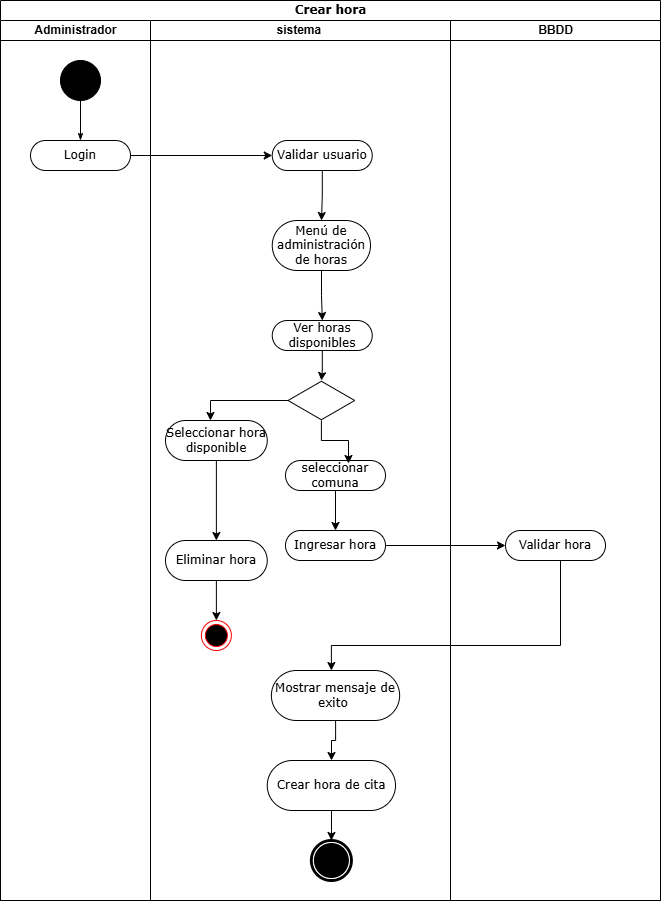

The diagram above was exported from draw.io. Its source (the exported page's mxGraphModel, read from the mxfile embedded in the PNG):
<mxGraphModel dx="1434" dy="746" grid="1" gridSize="10" guides="1" tooltips="1" connect="1" arrows="1" fold="1" page="1" pageScale="1" pageWidth="850" pageHeight="1100" background="none" math="0" shadow="0">
  <root>
    <mxCell id="0" />
    <mxCell id="1" parent="0" />
    <mxCell id="1c1d494c118603dd-1" value="Crear hora" style="swimlane;html=1;childLayout=stackLayout;startSize=20;rounded=0;shadow=0;comic=0;labelBackgroundColor=none;strokeWidth=1;fontFamily=Verdana;fontSize=12;align=center;" parent="1" vertex="1">
      <mxGeometry x="40" y="20" width="660" height="900" as="geometry" />
    </mxCell>
    <mxCell id="1c1d494c118603dd-2" value="Administrador" style="swimlane;html=1;startSize=20;" parent="1c1d494c118603dd-1" vertex="1">
      <mxGeometry y="20" width="150" height="880" as="geometry" />
    </mxCell>
    <mxCell id="60571a20871a0731-4" value="" style="ellipse;whiteSpace=wrap;html=1;rounded=0;shadow=0;comic=0;labelBackgroundColor=none;strokeWidth=1;fillColor=#000000;fontFamily=Verdana;fontSize=12;align=center;" parent="1c1d494c118603dd-2" vertex="1">
      <mxGeometry x="60" y="40" width="40" height="40" as="geometry" />
    </mxCell>
    <mxCell id="60571a20871a0731-8" value="Login" style="rounded=1;whiteSpace=wrap;html=1;shadow=0;comic=0;labelBackgroundColor=none;strokeWidth=1;fontFamily=Verdana;fontSize=12;align=center;arcSize=50;" parent="1c1d494c118603dd-2" vertex="1">
      <mxGeometry x="30" y="120" width="100" height="30" as="geometry" />
    </mxCell>
    <mxCell id="1c1d494c118603dd-27" style="edgeStyle=orthogonalEdgeStyle;rounded=0;html=1;labelBackgroundColor=none;startArrow=none;startFill=0;startSize=5;endArrow=classicThin;endFill=1;endSize=5;jettySize=auto;orthogonalLoop=1;strokeWidth=1;fontFamily=Verdana;fontSize=12" parent="1c1d494c118603dd-2" source="60571a20871a0731-4" target="60571a20871a0731-8" edge="1">
      <mxGeometry relative="1" as="geometry" />
    </mxCell>
    <mxCell id="1c1d494c118603dd-3" value="sistema&amp;nbsp;" style="swimlane;html=1;startSize=20;" parent="1c1d494c118603dd-1" vertex="1">
      <mxGeometry x="150" y="20" width="300" height="880" as="geometry" />
    </mxCell>
    <mxCell id="7VZyffKTZ05ElRIDRkIN-7" value="" style="edgeStyle=orthogonalEdgeStyle;rounded=0;orthogonalLoop=1;jettySize=auto;html=1;" edge="1" parent="1c1d494c118603dd-3" source="7VZyffKTZ05ElRIDRkIN-2" target="7VZyffKTZ05ElRIDRkIN-6">
      <mxGeometry relative="1" as="geometry" />
    </mxCell>
    <mxCell id="7VZyffKTZ05ElRIDRkIN-2" value="Validar usuario" style="rounded=1;whiteSpace=wrap;html=1;shadow=0;comic=0;labelBackgroundColor=none;strokeWidth=1;fontFamily=Verdana;fontSize=12;align=center;arcSize=50;" vertex="1" parent="1c1d494c118603dd-3">
      <mxGeometry x="121.75" y="120" width="100" height="30" as="geometry" />
    </mxCell>
    <mxCell id="7VZyffKTZ05ElRIDRkIN-11" value="" style="edgeStyle=orthogonalEdgeStyle;rounded=0;orthogonalLoop=1;jettySize=auto;html=1;" edge="1" parent="1c1d494c118603dd-3" source="7VZyffKTZ05ElRIDRkIN-6" target="7VZyffKTZ05ElRIDRkIN-10">
      <mxGeometry relative="1" as="geometry" />
    </mxCell>
    <mxCell id="7VZyffKTZ05ElRIDRkIN-6" value="Menú de administración de horas" style="rounded=1;whiteSpace=wrap;html=1;shadow=0;comic=0;labelBackgroundColor=none;strokeWidth=1;fontFamily=Verdana;fontSize=12;align=center;arcSize=50;" vertex="1" parent="1c1d494c118603dd-3">
      <mxGeometry x="121.75" y="200" width="98.25" height="50" as="geometry" />
    </mxCell>
    <mxCell id="7VZyffKTZ05ElRIDRkIN-37" value="" style="edgeStyle=orthogonalEdgeStyle;rounded=0;orthogonalLoop=1;jettySize=auto;html=1;" edge="1" parent="1c1d494c118603dd-3" source="7VZyffKTZ05ElRIDRkIN-10" target="7VZyffKTZ05ElRIDRkIN-34">
      <mxGeometry relative="1" as="geometry" />
    </mxCell>
    <mxCell id="7VZyffKTZ05ElRIDRkIN-10" value="Ver horas disponibles" style="rounded=1;whiteSpace=wrap;html=1;shadow=0;comic=0;labelBackgroundColor=none;strokeWidth=1;fontFamily=Verdana;fontSize=12;align=center;arcSize=50;" vertex="1" parent="1c1d494c118603dd-3">
      <mxGeometry x="121.75" y="300" width="100" height="30" as="geometry" />
    </mxCell>
    <mxCell id="7VZyffKTZ05ElRIDRkIN-18" value="" style="edgeStyle=orthogonalEdgeStyle;rounded=0;orthogonalLoop=1;jettySize=auto;html=1;" edge="1" parent="1c1d494c118603dd-3" source="7VZyffKTZ05ElRIDRkIN-15" target="7VZyffKTZ05ElRIDRkIN-17">
      <mxGeometry relative="1" as="geometry" />
    </mxCell>
    <mxCell id="7VZyffKTZ05ElRIDRkIN-15" value="seleccionar comuna" style="rounded=1;whiteSpace=wrap;html=1;shadow=0;comic=0;labelBackgroundColor=none;strokeWidth=1;fontFamily=Verdana;fontSize=12;align=center;arcSize=50;" vertex="1" parent="1c1d494c118603dd-3">
      <mxGeometry x="135" y="440" width="100" height="30" as="geometry" />
    </mxCell>
    <mxCell id="7VZyffKTZ05ElRIDRkIN-17" value="Ingresar hora" style="rounded=1;whiteSpace=wrap;html=1;shadow=0;comic=0;labelBackgroundColor=none;strokeWidth=1;fontFamily=Verdana;fontSize=12;align=center;arcSize=50;" vertex="1" parent="1c1d494c118603dd-3">
      <mxGeometry x="135" y="510" width="100" height="30" as="geometry" />
    </mxCell>
    <mxCell id="7VZyffKTZ05ElRIDRkIN-25" value="Crear hora de cita" style="rounded=1;whiteSpace=wrap;html=1;shadow=0;comic=0;labelBackgroundColor=none;strokeWidth=1;fontFamily=Verdana;fontSize=12;align=center;arcSize=50;" vertex="1" parent="1c1d494c118603dd-3">
      <mxGeometry x="116.75" y="740" width="128.25" height="50" as="geometry" />
    </mxCell>
    <mxCell id="7VZyffKTZ05ElRIDRkIN-34" value="" style="html=1;whiteSpace=wrap;aspect=fixed;shape=isoRectangle;" vertex="1" parent="1c1d494c118603dd-3">
      <mxGeometry x="137.54000000000008" y="360" width="66.67" height="40" as="geometry" />
    </mxCell>
    <mxCell id="7VZyffKTZ05ElRIDRkIN-41" value="" style="edgeStyle=orthogonalEdgeStyle;rounded=0;orthogonalLoop=1;jettySize=auto;html=1;" edge="1" parent="1c1d494c118603dd-3" source="7VZyffKTZ05ElRIDRkIN-38" target="7VZyffKTZ05ElRIDRkIN-40">
      <mxGeometry relative="1" as="geometry" />
    </mxCell>
    <mxCell id="7VZyffKTZ05ElRIDRkIN-38" value="Seleccionar hora disponible" style="rounded=1;whiteSpace=wrap;html=1;shadow=0;comic=0;labelBackgroundColor=none;strokeWidth=1;fontFamily=Verdana;fontSize=12;align=center;arcSize=50;" vertex="1" parent="1c1d494c118603dd-3">
      <mxGeometry x="15" y="400" width="101.75" height="40" as="geometry" />
    </mxCell>
    <mxCell id="7VZyffKTZ05ElRIDRkIN-39" style="edgeStyle=orthogonalEdgeStyle;rounded=0;orthogonalLoop=1;jettySize=auto;html=1;entryX=0.442;entryY=0;entryDx=0;entryDy=0;entryPerimeter=0;" edge="1" parent="1c1d494c118603dd-3" source="7VZyffKTZ05ElRIDRkIN-34" target="7VZyffKTZ05ElRIDRkIN-38">
      <mxGeometry relative="1" as="geometry" />
    </mxCell>
    <mxCell id="7VZyffKTZ05ElRIDRkIN-43" value="" style="edgeStyle=orthogonalEdgeStyle;rounded=0;orthogonalLoop=1;jettySize=auto;html=1;" edge="1" parent="1c1d494c118603dd-3" source="7VZyffKTZ05ElRIDRkIN-40" target="7VZyffKTZ05ElRIDRkIN-42">
      <mxGeometry relative="1" as="geometry" />
    </mxCell>
    <mxCell id="7VZyffKTZ05ElRIDRkIN-40" value="Eliminar hora" style="rounded=1;whiteSpace=wrap;html=1;shadow=0;comic=0;labelBackgroundColor=none;strokeWidth=1;fontFamily=Verdana;fontSize=12;align=center;arcSize=50;" vertex="1" parent="1c1d494c118603dd-3">
      <mxGeometry x="15" y="520" width="101.75" height="40" as="geometry" />
    </mxCell>
    <mxCell id="7VZyffKTZ05ElRIDRkIN-42" value="" style="ellipse;html=1;shape=endState;fillColor=#000000;strokeColor=#ff0000;" vertex="1" parent="1c1d494c118603dd-3">
      <mxGeometry x="50.88" y="600" width="30" height="30" as="geometry" />
    </mxCell>
    <mxCell id="7VZyffKTZ05ElRIDRkIN-48" style="edgeStyle=orthogonalEdgeStyle;rounded=0;orthogonalLoop=1;jettySize=auto;html=1;entryX=0.63;entryY=0.1;entryDx=0;entryDy=0;entryPerimeter=0;" edge="1" parent="1c1d494c118603dd-3" source="7VZyffKTZ05ElRIDRkIN-34" target="7VZyffKTZ05ElRIDRkIN-15">
      <mxGeometry relative="1" as="geometry" />
    </mxCell>
    <mxCell id="7VZyffKTZ05ElRIDRkIN-52" value="" style="edgeStyle=orthogonalEdgeStyle;rounded=0;orthogonalLoop=1;jettySize=auto;html=1;" edge="1" parent="1c1d494c118603dd-3" source="7VZyffKTZ05ElRIDRkIN-51" target="7VZyffKTZ05ElRIDRkIN-25">
      <mxGeometry relative="1" as="geometry" />
    </mxCell>
    <mxCell id="7VZyffKTZ05ElRIDRkIN-51" value="Mostrar mensaje de exito&amp;nbsp;" style="rounded=1;whiteSpace=wrap;html=1;shadow=0;comic=0;labelBackgroundColor=none;strokeWidth=1;fontFamily=Verdana;fontSize=12;align=center;arcSize=50;" vertex="1" parent="1c1d494c118603dd-3">
      <mxGeometry x="120.88" y="650" width="128.25" height="50" as="geometry" />
    </mxCell>
    <mxCell id="60571a20871a0731-5" value="" style="shape=mxgraph.bpmn.shape;html=1;verticalLabelPosition=bottom;labelBackgroundColor=#ffffff;verticalAlign=top;perimeter=ellipsePerimeter;outline=end;symbol=terminate;rounded=0;shadow=0;comic=0;strokeWidth=1;fontFamily=Verdana;fontSize=12;align=center;" parent="1c1d494c118603dd-3" vertex="1">
      <mxGeometry x="160.88" y="820" width="40" height="40" as="geometry" />
    </mxCell>
    <mxCell id="7VZyffKTZ05ElRIDRkIN-28" value="" style="edgeStyle=orthogonalEdgeStyle;rounded=0;orthogonalLoop=1;jettySize=auto;html=1;" edge="1" parent="1c1d494c118603dd-3" source="7VZyffKTZ05ElRIDRkIN-25" target="60571a20871a0731-5">
      <mxGeometry relative="1" as="geometry" />
    </mxCell>
    <mxCell id="1c1d494c118603dd-4" value="BBDD" style="swimlane;html=1;startSize=20;" parent="1c1d494c118603dd-1" vertex="1">
      <mxGeometry x="450" y="20" width="210" height="880" as="geometry" />
    </mxCell>
    <mxCell id="7VZyffKTZ05ElRIDRkIN-19" value="Validar hora" style="rounded=1;whiteSpace=wrap;html=1;shadow=0;comic=0;labelBackgroundColor=none;strokeWidth=1;fontFamily=Verdana;fontSize=12;align=center;arcSize=50;" vertex="1" parent="1c1d494c118603dd-4">
      <mxGeometry x="55" y="510" width="100" height="30" as="geometry" />
    </mxCell>
    <mxCell id="7VZyffKTZ05ElRIDRkIN-3" value="" style="edgeStyle=orthogonalEdgeStyle;rounded=0;orthogonalLoop=1;jettySize=auto;html=1;" edge="1" parent="1c1d494c118603dd-1" source="60571a20871a0731-8" target="7VZyffKTZ05ElRIDRkIN-2">
      <mxGeometry relative="1" as="geometry" />
    </mxCell>
    <mxCell id="7VZyffKTZ05ElRIDRkIN-20" value="" style="edgeStyle=orthogonalEdgeStyle;rounded=0;orthogonalLoop=1;jettySize=auto;html=1;" edge="1" parent="1c1d494c118603dd-1" source="7VZyffKTZ05ElRIDRkIN-17" target="7VZyffKTZ05ElRIDRkIN-19">
      <mxGeometry relative="1" as="geometry" />
    </mxCell>
    <mxCell id="7VZyffKTZ05ElRIDRkIN-22" value="" style="edgeStyle=orthogonalEdgeStyle;rounded=0;orthogonalLoop=1;jettySize=auto;html=1;" edge="1" parent="1c1d494c118603dd-1" source="7VZyffKTZ05ElRIDRkIN-19">
      <mxGeometry relative="1" as="geometry">
        <mxPoint x="330.9000000000001" y="670" as="targetPoint" />
        <Array as="points">
          <mxPoint x="560" y="645" />
        </Array>
      </mxGeometry>
    </mxCell>
  </root>
</mxGraphModel>